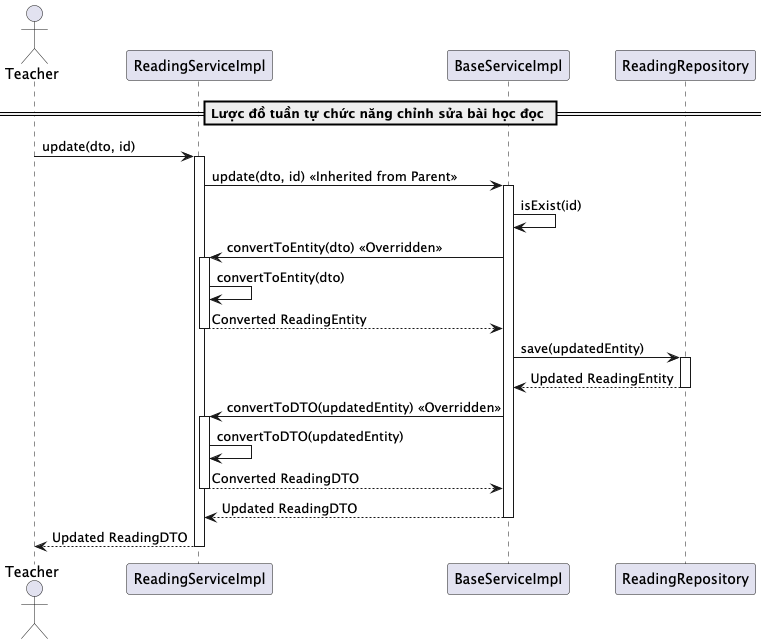

The diagram above was rendered by PlantUML. Its source (embedded in the PNG):
@startuml updateReading

actor Teacher
participant "ReadingServiceImpl" as ReadingService
participant "BaseServiceImpl" as BaseService
participant "ReadingRepository" as Repository


== Lược đồ tuần tự chức năng chỉnh sửa bài học đọc ==
Teacher -> ReadingService: update(dto, id)
activate ReadingService

ReadingService -> BaseService: update(dto, id) << Inherited from Parent >>
activate BaseService

BaseService -> BaseService: isExist(id)
BaseService -> ReadingService: convertToEntity(dto) << Overridden >>
activate ReadingService
ReadingService -> ReadingService: convertToEntity(dto)
ReadingService --> BaseService: Converted ReadingEntity
deactivate ReadingService

BaseService -> Repository: save(updatedEntity)
activate Repository
Repository --> BaseService: Updated ReadingEntity
deactivate Repository

BaseService -> ReadingService: convertToDTO(updatedEntity) << Overridden >>
activate ReadingService
ReadingService -> ReadingService: convertToDTO(updatedEntity)
ReadingService --> BaseService: Converted ReadingDTO
deactivate ReadingService

BaseService --> ReadingService: Updated ReadingDTO
deactivate BaseService

ReadingService --> Teacher: Updated ReadingDTO
deactivate ReadingService

@enduml